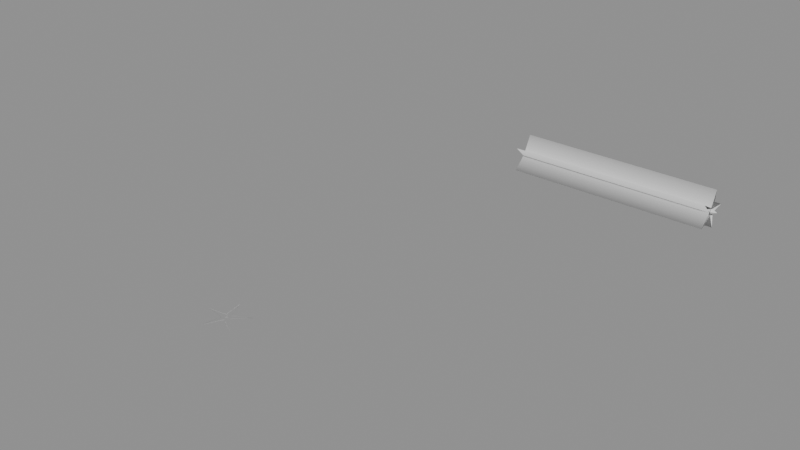 # Source: curve_to_tube_custom_caps.blend  (saved by Blender 5.3.16; exported with 4.5.12 LTS)
import bpy
from mathutils import Matrix  # noqa: F401  (used for matrix-valued properties, if any)

bpy.ops.wm.read_factory_settings(use_empty=True)
scene = bpy.context.scene
scene.name = 'Scene'

# ---- node groups
ng_curve_to_tube = bpy.data.node_groups.new('Curve to Tube', 'ShaderNodeTree')
_N = ng_curve_to_tube.nodes; _L = ng_curve_to_tube.links
ng_curve_to_tube__160113_test = bpy.data.node_groups.new('Curve to Tube #160113 Test', 'GeometryNodeTree')
_s = ng_curve_to_tube__160113_test.interface.new_socket(name='Geometry', in_out='OUTPUT', socket_type='NodeSocketGeometry')
_N = ng_curve_to_tube__160113_test.nodes; _L = ng_curve_to_tube__160113_test.links
n0 = _N.new('NodeGroupOutput'); n0.name = 'Group Output'; n0.location = (580, 80)
n0.width = 180
n1 = _N.new('GeometryNodeCurvePrimitiveLine'); n1.name = 'Curve Line'; n1.location = (130, -230)
n1.inputs[1].default_value = (0.0, 0.0, 0.0005)
n2 = _N.new('GeometryNodeCurveStar'); n2.name = 'Star'; n2.location = (131, -659)
n2.inputs[0].default_value = 5
n2.inputs[2].default_value = 0.2
n3 = _N.new('GeometryNodeCurveStar'); n3.name = 'Star.001'; n3.location = (134, -474)
n3.inputs[0].default_value = 3
n3.inputs[1].default_value = 0.04
n3.inputs[2].default_value = 0.1
n3.inputs[3].default_value = 0.35
n4 = _N.new('GeometryNodeJoinGeometry'); n4.name = 'Join Geometry'; n4.location = (440, -570)
n5 = _N.new('GeometryNodeGroup'); n5.name = 'Group'; n5.location = (752, -201)
n5.node_tree = ng_curve_to_tube
n5.inputs[1].default_value = 0.1
n5.inputs[6].default_value = 8
n5.inputs[7].default_value = True
n5.inputs[8].default_value = True
n5.inputs[10].default_value = 3
n5.inputs[11].default_value = 0.1
n5.inputs[12].default_value = 1.0
n5.inputs[13].default_value = True
n5.inputs[20].default_value = 12
n5.inputs[21].default_value = False
n5.inputs[22].default_value = True
n5.inputs[23].default_value = False
n5.inputs[24].default_value = True
n5.inputs[25].default_value = True
n5.inputs[26].default_value = 'UVMap'
n5.inputs[29].default_value = True
n6 = _N.new('GeometryNodeCurveStar'); n6.name = 'Asymmetric Profile Spline A'; n6.location = (133, -544)
n6.width = 170
n6.inputs[0].default_value = 5
n6.inputs[2].default_value = 0.2
n7 = _N.new('GeometryNodeCurveStar'); n7.name = 'Asymmetric Profile Spline B'; n7.location = (134, -363)
n7.width = 170
n7.inputs[0].default_value = 3
n7.inputs[1].default_value = 0.04
n7.inputs[2].default_value = 0.1
n7.inputs[3].default_value = 0.35
n8 = _N.new('GeometryNodeJoinGeometry'); n8.name = 'Asymmetric Multi-Spline Profile'; n8.location = (440, -390)
n8.width = 190
n9 = _N.new('GeometryNodeCurvePrimitiveLine'); n9.name = 'Asymmetric Caps Curve Line'; n9.location = (130, -100)
n9.width = 190
n9.inputs[0].default_value = (0.0, 2.0, 0.0)
n9.inputs[1].default_value = (1.0, 2.0, 0.0)
n10 = _N.new('GeometryNodeMeshCone'); n10.name = 'Custom Start Cap Triangle'; n10.location = (436, -572)
n10.width = 190
n10.inputs[0].default_value = 3
n10.inputs[4].default_value = 0.18
n10.inputs[5].default_value = 0.12
n11 = _N.new('GeometryNodeMeshCone'); n11.name = 'Custom End Cap Heptagon'; n11.location = (440, -830)
n11.width = 190
n11.inputs[0].default_value = 7
n11.inputs[4].default_value = 0.12
n11.inputs[5].default_value = 0.28
n12 = _N.new('GeometryNodeGroup'); n12.name = 'Curve to Tube Asymmetric Caps'; n12.location = (807, -80)
n12.width = 240
n12.node_tree = ng_curve_to_tube
n12.inputs[1].default_value = 0.1
n12.inputs[6].default_value = 8
n12.inputs[7].default_value = True
n12.inputs[8].default_value = True
n12.inputs[10].default_value = 10
n12.inputs[11].default_value = 0.1
n12.inputs[12].default_value = 1.0
n12.inputs[13].default_value = True
n12.inputs[20].default_value = 12
n12.inputs[21].default_value = False
n12.inputs[22].default_value = True
n12.inputs[23].default_value = False
n12.inputs[24].default_value = True
n12.inputs[25].default_value = True
n12.inputs[26].default_value = 'UVMap'
n12.inputs[29].default_value = True
n13 = _N.new('GeometryNodeJoinGeometry'); n13.name = 'Join Test Outputs'; n13.location = (300, 80)
n13.width = 180
n14 = _N.new('NodeFrame'); n14.name = 'Empty Custom Caps'; n14.location = (-1000, 650)
n14.label = 'Empty Custom Caps'
n14.width = 1200
n14.shrink = False
n14.label_size = 28
n15 = _N.new('NodeFrame'); n15.name = 'Asymmetric Custom Caps'; n15.location = (-1000, -350)
n15.label = 'Asymmetric Custom Caps'
n15.width = 1200
n15.shrink = False
n15.label_size = 28
n1.parent = n14
n2.parent = n14
n3.parent = n14
n4.parent = n14
n5.parent = n14
n6.parent = n15
n7.parent = n15
n8.parent = n15
n9.parent = n15
n10.parent = n15
n11.parent = n15
n12.parent = n15
_L.new(n2.outputs[0], n4.inputs[0])
_L.new(n3.outputs[0], n4.inputs[0])
_L.new(n1.outputs[0], n5.inputs[0])
_L.new(n4.outputs[0], n5.inputs[5])
_L.new(n6.outputs[0], n8.inputs[0])
_L.new(n7.outputs[0], n8.inputs[0])
_L.new(n9.outputs[0], n12.inputs[0])
_L.new(n8.outputs[0], n12.inputs[5])
_L.new(n5.outputs[0], n13.inputs[0])
_L.new(n12.outputs[0], n13.inputs[0])
_L.new(n13.outputs[0], n0.inputs[0])
_L.new(n10.outputs[0], n12.inputs[18])
_L.new(n11.outputs[0], n12.inputs[19])
n0.is_active_output = True

# ---- meshes
me_test_object_mesh = bpy.data.meshes.new('test_object_mesh')
me_test_object_mesh.from_pydata([], [], [])
me_test_object_mesh.update()
me_test_object_mesh_002 = bpy.data.meshes.new('test_object_mesh.002')
me_test_object_mesh_002.from_pydata([(0.0, 1.99, 0.0), (0.0, 1.999, -0.00394), (0.0, 2.005, -0.00866), (0.0, 2.004, 0.001372), (0.0, 2.005, 0.00866), (0.0, 1.997, 0.002568), (1.0, 1.989, 0.0), (1.0, 1.999, -0.00394), (1.0, 2.005, -0.00866), (1.0, 2.004, 0.001372), (1.0, 2.005, 0.00866), (1.0, 1.997, 0.002568), (-1.998e-18, 1.981, 0.0), (0.0, 1.919, -0.05878), (0.0, 1.994, -0.01902), (0.0, 2.031, -0.09511), (0.0, 2.016, -0.01176), (0.0, 2.1, 8.742e-09), (0.0, 2.016, 0.01176), (0.0, 2.031, 0.09511), (0.0, 1.994, 0.01902), (0.0, 1.919, 0.05878), (1.0, 1.98, 0.0), (1.0, 1.919, -0.05878), (1.0, 1.994, -0.01902), (1.0, 2.031, -0.09511), (1.0, 2.016, -0.01176), (1.0, 2.1, 8.742e-09), (1.0, 2.016, 0.01176), (1.0, 2.031, 0.09511), (1.0, 1.994, 0.01902), (1.0, 1.919, 0.05878), (0.012, 2.0, -2.665e-18), (1.998e-18, 2.009, -0.01559), (1.998e-18, 2.009, 0.01559), (1.028, 2.0, -6.217e-18), (1.0, 1.993, -0.009382), (1.0, 2.003, -0.0117), (1.0, 2.011, -0.005207), (1.0, 2.011, 0.005207), (1.0, 2.003, 0.0117), (1.0, 1.993, 0.009382), (0.01, 0.0, 0.0), (0.0006909, 0.00394, 0.0), (-0.005, 0.00866, 0.0), (-0.003757, -0.001372, 0.0), (-0.005, -0.00866, 0.0), (0.003067, -0.002568, 0.0), (0.01, 0.0, 0.00025), (0.0006909, 0.00394, 0.00025), (-0.005, 0.00866, 0.00025), (-0.003757, -0.001372, 0.00025), (-0.005, -0.00866, 0.00025), (0.003067, -0.002568, 0.00025), (0.01, 0.0, 0.0005), (0.0006909, 0.00394, 0.0005), (-0.005, 0.00866, 0.0005), (-0.003757, -0.001372, 0.0005), (-0.005, -0.00866, 0.0005), (0.003067, -0.002568, 0.0005), (0.02, 0.0, 0.0), (0.0809, 0.05878, 0.0), (0.00618, 0.01902, 0.0), (-0.0309, 0.09511, 0.0), (-0.01618, 0.01176, 0.0), (-0.1, -8.742e-09, 0.0), (-0.01618, -0.01176, 0.0), (-0.0309, -0.09511, 0.0), (0.00618, -0.01902, 0.0), (0.0809, -0.05878, 0.0), (0.02, 0.0, 0.00025), (0.0809, 0.05878, 0.00025), (0.00618, 0.01902, 0.00025), (-0.0309, 0.09511, 0.00025), (-0.01618, 0.01176, 0.00025), (-0.1, -8.742e-09, 0.00025), (-0.01618, -0.01176, 0.00025), (-0.0309, -0.09511, 0.00025), (0.00618, -0.01902, 0.00025), (0.0809, -0.05878, 0.00025), (0.02, 0.0, 0.0005), (0.0809, 0.05878, 0.0005), (0.00618, 0.01902, 0.0005), (-0.0309, 0.09511, 0.0005), (-0.01618, 0.01176, 0.0005), (-0.1, -8.742e-09, 0.0005), (-0.01618, -0.01176, 0.0005), (-0.0309, -0.09511, 0.0005), (0.00618, -0.01902, 0.0005), (0.0809, -0.05878, 0.0005)], [], [(0, 1, 7, 6), (1, 2, 8, 7), (2, 3, 9, 8), (3, 4, 10, 9), (4, 5, 11, 10), (5, 0, 6, 11), (12, 13, 23, 22), (13, 14, 24, 23), (14, 15, 25, 24), (15, 16, 26, 25), (16, 17, 27, 26), (17, 18, 28, 27), (18, 19, 29, 28), (19, 20, 30, 29), (20, 21, 31, 30), (21, 12, 22, 31), (12, 33, 32), (33, 34, 32), (34, 12, 32), (34, 33, 12), (6, 36, 35), (36, 37, 35), (37, 38, 35), (38, 39, 35), (39, 40, 35), (40, 41, 35), (41, 6, 35), (41, 40, 39, 38, 37, 36, 6), (42, 43, 49, 48), (43, 44, 50, 49), (44, 45, 51, 50), (45, 46, 52, 51), (46, 47, 53, 52), (47, 42, 48, 53), (48, 49, 55, 54), (49, 50, 56, 55), (50, 51, 57, 56), (51, 52, 58, 57), (52, 53, 59, 58), (53, 48, 54, 59), (60, 61, 71, 70), (61, 62, 72, 71), (62, 63, 73, 72), (63, 64, 74, 73), (64, 65, 75, 74), (65, 66, 76, 75), (66, 67, 77, 76), (67, 68, 78, 77), (68, 69, 79, 78), (69, 60, 70, 79), (70, 71, 81, 80), (71, 72, 82, 81), (72, 73, 83, 82), (73, 74, 84, 83), (74, 75, 85, 84), (75, 76, 86, 85), (76, 77, 87, 86), (77, 78, 88, 87), (78, 79, 89, 88), (79, 70, 80, 89)])
me_test_object_mesh_002.polygons.foreach_set('use_smooth', [1, 1, 1, 1, 1, 1, 1, 1, 1, 1, 1, 1, 1, 1, 1, 1, 0, 0, 0, 0, 0, 0, 0, 0, 0, 0, 0, 0, 1, 1, 1, 1, 1, 1, 1, 1, 1, 1, 1, 1, 1, 1, 1, 1, 1, 1, 1, 1, 1, 1, 1, 1, 1, 1, 1, 1, 1, 1, 1, 1])
_uv = me_test_object_mesh_002.uv_layers.new(name='UVMap')
_uv.uv.foreach_set('vector', [1.0, 1.0, 1.0, 0.8075, 1.0, 0.8075, 1.0, 1.0, 1.0, 0.8075, 1.0, 0.6667, 1.0, 0.6667, 1.0, 0.8075, 1.0, 0.6667, 1.0, 0.4741, 1.0, 0.4741, 1.0, 0.6667, 1.0, 0.4741, 1.0, 0.3333, 1.0, 0.3333, 1.0, 0.4741, 1.0, 0.3333, 1.0, 0.1408, 1.0, 0.1408, 1.0, 0.3333, 1.0, 0.1408, 1.0, 0.0, 1.0, 0.0, 1.0, 0.1408, 1.0, 1.0, 1.0, 0.9, 1.0, 0.9, 1.0, 1.0, 1.0, 0.9, 1.0, 0.8, 1.0, 0.8, 1.0, 0.9, 1.0, 0.8, 1.0, 0.7, 1.0, 0.7, 1.0, 0.8, 1.0, 0.7, 1.0, 0.6, 1.0, 0.6, 1.0, 0.7, 1.0, 0.6, 1.0, 0.5, 1.0, 0.5, 1.0, 0.6, 1.0, 0.5, 1.0, 0.4, 1.0, 0.4, 1.0, 0.5, 1.0, 0.4, 1.0, 0.3, 1.0, 0.3, 1.0, 0.4, 1.0, 0.3, 1.0, 0.2, 1.0, 0.2, 1.0, 0.3, 1.0, 0.2, 1.0, 0.1, 1.0, 0.1, 1.0, 0.2, 1.0, 0.1, 1.0, 0.0, 1.0, 0.0, 1.0, 0.1, 0.0, 0.0, 0.0, 0.0, 0.0, 0.0, 0.0, 0.0, 0.0, 0.0, 0.0, 0.0, 0.0, 0.0, 0.0, 0.0, 0.0, 0.0, 0.0, 0.0, 0.0, 0.0, 0.0, 0.0, 1.0, 0.0, 1.0, 0.0, 1.0, 0.0, 1.0, 0.0, 1.0, 0.0, 1.0, 0.0, 1.0, 0.0, 1.0, 0.0, 1.0, 0.0, 1.0, 0.0, 1.0, 0.0, 1.0, 0.0, 1.0, 0.0, 1.0, 0.0, 1.0, 0.0, 1.0, 0.0, 1.0, 0.0, 1.0, 0.0, 1.0, 0.0, 1.0, 0.0, 1.0, 0.0, 1.0, 0.0, 1.0, 0.0, 1.0, 0.0, 1.0, 0.0, 1.0, 0.0, 1.0, 0.0, 1.0, 0.0, 0.0, 1.0, 0.0, 0.8075, 0.00025, 0.8075, 0.00025, 1.0, 0.0, 0.8075, 0.0, 0.6667, 0.00025, 0.6667, 0.00025, 0.8075, 0.0, 0.6667, 0.0, 0.4741, 0.00025, 0.4741, 0.00025, 0.6667, 0.0, 0.4741, 0.0, 0.3333, 0.00025, 0.3333, 0.00025, 0.4741, 0.0, 0.3333, 0.0, 0.1408, 0.00025, 0.1408, 0.00025, 0.3333, 0.0, 0.1408, 0.0, 0.0, 0.00025, 0.0, 0.00025, 0.1408, 0.00025, 1.0, 0.00025, 0.8075, 0.0005, 0.8075, 0.0005, 1.0, 0.00025, 0.8075, 0.00025, 0.6667, 0.0005, 0.6667, 0.0005, 0.8075, 0.00025, 0.6667, 0.00025, 0.4741, 0.0005, 0.4741, 0.0005, 0.6667, 0.00025, 0.4741, 0.00025, 0.3333, 0.0005, 0.3333, 0.0005, 0.4741, 0.00025, 0.3333, 0.00025, 0.1408, 0.0005, 0.1408, 0.0005, 0.3333, 0.00025, 0.1408, 0.00025, 0.0, 0.0005, 0.0, 0.0005, 0.1408, 0.0, 1.0, 0.0, 0.9, 0.00025, 0.9, 0.00025, 1.0, 0.0, 0.9, 0.0, 0.8, 0.00025, 0.8, 0.00025, 0.9, 0.0, 0.8, 0.0, 0.7, 0.00025, 0.7, 0.00025, 0.8, 0.0, 0.7, 0.0, 0.6, 0.00025, 0.6, 0.00025, 0.7, 0.0, 0.6, 0.0, 0.5, 0.00025, 0.5, 0.00025, 0.6, 0.0, 0.5, 0.0, 0.4, 0.00025, 0.4, 0.00025, 0.5, 0.0, 0.4, 0.0, 0.3, 0.00025, 0.3, 0.00025, 0.4, 0.0, 0.3, 0.0, 0.2, 0.00025, 0.2, 0.00025, 0.3, 0.0, 0.2, 0.0, 0.1, 0.00025, 0.1, 0.00025, 0.2, 0.0, 0.1, 0.0, 0.0, 0.00025, 0.0, 0.00025, 0.1, 0.00025, 1.0, 0.00025, 0.9, 0.0005, 0.9, 0.0005, 1.0, 0.00025, 0.9, 0.00025, 0.8, 0.0005, 0.8, 0.0005, 0.9, 0.00025, 0.8, 0.00025, 0.7, 0.0005, 0.7, 0.0005, 0.8, 0.00025, 0.7, 0.00025, 0.6, 0.0005, 0.6, 0.0005, 0.7, 0.00025, 0.6, 0.00025, 0.5, 0.0005, 0.5, 0.0005, 0.6, 0.00025, 0.5, 0.00025, 0.4, 0.0005, 0.4, 0.0005, 0.5, 0.00025, 0.4, 0.00025, 0.3, 0.0005, 0.3, 0.0005, 0.4, 0.00025, 0.3, 0.00025, 0.2, 0.0005, 0.2, 0.0005, 0.3, 0.00025, 0.2, 0.00025, 0.1, 0.0005, 0.1, 0.0005, 0.2, 0.00025, 0.1, 0.00025, 0.0, 0.0005, 0.0, 0.0005, 0.1])
me_test_object_mesh_002.materials.append(None)
me_test_object_mesh_002.update()

# ---- objects
ob_test_object = bpy.data.objects.new('test_object', me_test_object_mesh)
ob_expected_object = bpy.data.objects.new('expected_object', me_test_object_mesh_002)

# ---- transforms, parenting, visibility, modifiers, constraints
ob_test_object.location = (-0.5, 0.0, 0.0)
_m = ob_test_object.modifiers.new('Curve to Tube #160113', 'NODES')
_m.node_group = ng_curve_to_tube__160113_test
ob_expected_object.location = (0.5, 0.0, 0.0)

# ---- collection membership
scene.collection.objects.link(ob_test_object)
scene.collection.objects.link(ob_expected_object)

# ---- scene / render settings (as saved in the file)
scene.frame_start = 1; scene.frame_end = 250; scene.frame_set(1)
scene.render.engine = 'BLENDER_EEVEE_NEXT'
scene.render.bake_bias = 0.0
scene.render.bake_samples = 0
scene.render.compositor_device = 'GPU'
scene.eevee.use_volume_custom_range = False
scene.eevee.fast_gi_thickness_near = 0.1
scene.eevee.fast_gi_thickness_far = 0.0
scene.eevee.ray_tracing_options.screen_trace_thickness = 0.1
bpy.context.view_layer.update()

# ---- added for rendering (the .blend has no active camera and no usable light): camera, sun + grey world if the file has none
cam_auto = bpy.data.cameras.new('AutoCamera')
cam_auto.lens = 50.0
cam_auto.sensor_width = 36.0
cam_auto.clip_end = 1000.0
ob_auto_camera = bpy.data.objects.new('AutoCamera', cam_auto)
scene.collection.objects.link(ob_auto_camera)
ob_auto_camera.location = (3.28465, -2.32233, 2.21652)
ob_auto_camera.rotation_euler = (1.09748, -7.21219e-08, 0.694738)
scene.camera = ob_auto_camera
light_auto_sun = bpy.data.lights.new('AutoSun', 'SUN')
light_auto_sun.energy = 3.0
light_auto_sun.angle = 0.0523599
ob_auto_sun = bpy.data.objects.new('AutoSun', light_auto_sun)
scene.collection.objects.link(ob_auto_sun)
ob_auto_sun.rotation_euler = (0.872665, 0.174533, 0.523599)
if scene.world is None:
    world_auto = bpy.data.worlds.new('AutoWorld')
    world_auto.color = (0.3, 0.3, 0.3)
    scene.world = world_auto
bpy.context.view_layer.update()
